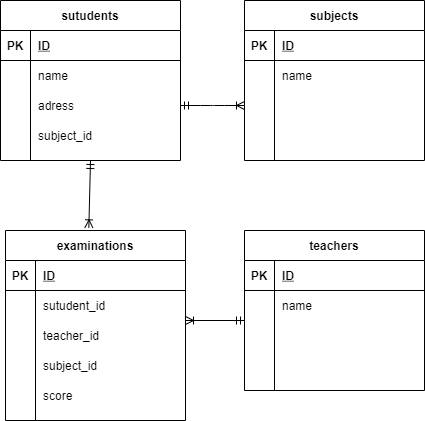

The diagram above was exported from draw.io. Its source (the exported page's mxGraphModel, read from the mxfile embedded in the PNG):
<mxGraphModel dx="478" dy="-739" grid="1" gridSize="10" guides="1" tooltips="1" connect="1" arrows="1" fold="1" page="1" pageScale="1" pageWidth="827" pageHeight="1169" math="0" shadow="0">
  <root>
    <mxCell id="0" />
    <mxCell id="1" parent="0" />
    <mxCell id="118" value="sutudents" style="shape=table;startSize=30;container=1;collapsible=1;childLayout=tableLayout;fixedRows=1;rowLines=0;fontStyle=1;align=center;resizeLast=1;" parent="1" vertex="1">
      <mxGeometry x="5" y="1690" width="180" height="160" as="geometry" />
    </mxCell>
    <mxCell id="119" value="" style="shape=partialRectangle;collapsible=0;dropTarget=0;pointerEvents=0;fillColor=none;top=0;left=0;bottom=1;right=0;points=[[0,0.5],[1,0.5]];portConstraint=eastwest;" parent="118" vertex="1">
      <mxGeometry y="30" width="180" height="30" as="geometry" />
    </mxCell>
    <mxCell id="120" value="PK" style="shape=partialRectangle;connectable=0;fillColor=none;top=0;left=0;bottom=0;right=0;fontStyle=1;overflow=hidden;" parent="119" vertex="1">
      <mxGeometry width="30" height="30" as="geometry" />
    </mxCell>
    <mxCell id="121" value="ID" style="shape=partialRectangle;connectable=0;fillColor=none;top=0;left=0;bottom=0;right=0;align=left;spacingLeft=6;fontStyle=5;overflow=hidden;" parent="119" vertex="1">
      <mxGeometry x="30" width="150" height="30" as="geometry" />
    </mxCell>
    <mxCell id="122" value="" style="shape=partialRectangle;collapsible=0;dropTarget=0;pointerEvents=0;fillColor=none;top=0;left=0;bottom=0;right=0;points=[[0,0.5],[1,0.5]];portConstraint=eastwest;" parent="118" vertex="1">
      <mxGeometry y="60" width="180" height="30" as="geometry" />
    </mxCell>
    <mxCell id="123" value="" style="shape=partialRectangle;connectable=0;fillColor=none;top=0;left=0;bottom=0;right=0;editable=1;overflow=hidden;" parent="122" vertex="1">
      <mxGeometry width="30" height="30" as="geometry" />
    </mxCell>
    <mxCell id="124" value="name" style="shape=partialRectangle;connectable=0;fillColor=none;top=0;left=0;bottom=0;right=0;align=left;spacingLeft=6;overflow=hidden;" parent="122" vertex="1">
      <mxGeometry x="30" width="150" height="30" as="geometry" />
    </mxCell>
    <mxCell id="125" value="" style="shape=partialRectangle;collapsible=0;dropTarget=0;pointerEvents=0;fillColor=none;top=0;left=0;bottom=0;right=0;points=[[0,0.5],[1,0.5]];portConstraint=eastwest;" parent="118" vertex="1">
      <mxGeometry y="90" width="180" height="30" as="geometry" />
    </mxCell>
    <mxCell id="126" value="" style="shape=partialRectangle;connectable=0;fillColor=none;top=0;left=0;bottom=0;right=0;editable=1;overflow=hidden;" parent="125" vertex="1">
      <mxGeometry width="30" height="30" as="geometry" />
    </mxCell>
    <mxCell id="127" value="adress" style="shape=partialRectangle;connectable=0;fillColor=none;top=0;left=0;bottom=0;right=0;align=left;spacingLeft=6;overflow=hidden;" parent="125" vertex="1">
      <mxGeometry x="30" width="150" height="30" as="geometry" />
    </mxCell>
    <mxCell id="128" value="" style="shape=partialRectangle;collapsible=0;dropTarget=0;pointerEvents=0;fillColor=none;top=0;left=0;bottom=0;right=0;points=[[0,0.5],[1,0.5]];portConstraint=eastwest;" parent="118" vertex="1">
      <mxGeometry y="120" width="180" height="30" as="geometry" />
    </mxCell>
    <mxCell id="129" value="" style="shape=partialRectangle;connectable=0;fillColor=none;top=0;left=0;bottom=0;right=0;editable=1;overflow=hidden;" parent="128" vertex="1">
      <mxGeometry width="30" height="30" as="geometry" />
    </mxCell>
    <mxCell id="130" value="subject_id" style="shape=partialRectangle;connectable=0;fillColor=none;top=0;left=0;bottom=0;right=0;align=left;spacingLeft=6;overflow=hidden;" parent="128" vertex="1">
      <mxGeometry x="30" width="150" height="30" as="geometry" />
    </mxCell>
    <mxCell id="131" value="subjects" style="shape=table;startSize=30;container=1;collapsible=1;childLayout=tableLayout;fixedRows=1;rowLines=0;fontStyle=1;align=center;resizeLast=1;" parent="1" vertex="1">
      <mxGeometry x="249" y="1690" width="180" height="160" as="geometry" />
    </mxCell>
    <mxCell id="132" value="" style="shape=partialRectangle;collapsible=0;dropTarget=0;pointerEvents=0;fillColor=none;top=0;left=0;bottom=1;right=0;points=[[0,0.5],[1,0.5]];portConstraint=eastwest;" parent="131" vertex="1">
      <mxGeometry y="30" width="180" height="30" as="geometry" />
    </mxCell>
    <mxCell id="133" value="PK" style="shape=partialRectangle;connectable=0;fillColor=none;top=0;left=0;bottom=0;right=0;fontStyle=1;overflow=hidden;" parent="132" vertex="1">
      <mxGeometry width="30" height="30" as="geometry" />
    </mxCell>
    <mxCell id="134" value="ID" style="shape=partialRectangle;connectable=0;fillColor=none;top=0;left=0;bottom=0;right=0;align=left;spacingLeft=6;fontStyle=5;overflow=hidden;" parent="132" vertex="1">
      <mxGeometry x="30" width="150" height="30" as="geometry" />
    </mxCell>
    <mxCell id="135" value="" style="shape=partialRectangle;collapsible=0;dropTarget=0;pointerEvents=0;fillColor=none;top=0;left=0;bottom=0;right=0;points=[[0,0.5],[1,0.5]];portConstraint=eastwest;" parent="131" vertex="1">
      <mxGeometry y="60" width="180" height="30" as="geometry" />
    </mxCell>
    <mxCell id="136" value="" style="shape=partialRectangle;connectable=0;fillColor=none;top=0;left=0;bottom=0;right=0;editable=1;overflow=hidden;" parent="135" vertex="1">
      <mxGeometry width="30" height="30" as="geometry" />
    </mxCell>
    <mxCell id="137" value="name" style="shape=partialRectangle;connectable=0;fillColor=none;top=0;left=0;bottom=0;right=0;align=left;spacingLeft=6;overflow=hidden;" parent="135" vertex="1">
      <mxGeometry x="30" width="150" height="30" as="geometry" />
    </mxCell>
    <mxCell id="138" value="" style="shape=partialRectangle;collapsible=0;dropTarget=0;pointerEvents=0;fillColor=none;top=0;left=0;bottom=0;right=0;points=[[0,0.5],[1,0.5]];portConstraint=eastwest;" parent="131" vertex="1">
      <mxGeometry y="90" width="180" height="30" as="geometry" />
    </mxCell>
    <mxCell id="139" value="" style="shape=partialRectangle;connectable=0;fillColor=none;top=0;left=0;bottom=0;right=0;editable=1;overflow=hidden;" parent="138" vertex="1">
      <mxGeometry width="30" height="30" as="geometry" />
    </mxCell>
    <mxCell id="140" value="" style="shape=partialRectangle;connectable=0;fillColor=none;top=0;left=0;bottom=0;right=0;align=left;spacingLeft=6;overflow=hidden;" parent="138" vertex="1">
      <mxGeometry x="30" width="150" height="30" as="geometry" />
    </mxCell>
    <mxCell id="141" value="" style="shape=partialRectangle;collapsible=0;dropTarget=0;pointerEvents=0;fillColor=none;top=0;left=0;bottom=0;right=0;points=[[0,0.5],[1,0.5]];portConstraint=eastwest;" parent="131" vertex="1">
      <mxGeometry y="120" width="180" height="30" as="geometry" />
    </mxCell>
    <mxCell id="142" value="" style="shape=partialRectangle;connectable=0;fillColor=none;top=0;left=0;bottom=0;right=0;editable=1;overflow=hidden;" parent="141" vertex="1">
      <mxGeometry width="30" height="30" as="geometry" />
    </mxCell>
    <mxCell id="143" value="" style="shape=partialRectangle;connectable=0;fillColor=none;top=0;left=0;bottom=0;right=0;align=left;spacingLeft=6;overflow=hidden;" parent="141" vertex="1">
      <mxGeometry x="30" width="150" height="30" as="geometry" />
    </mxCell>
    <mxCell id="144" value="" style="edgeStyle=entityRelationEdgeStyle;fontSize=12;html=1;endArrow=ERoneToMany;startArrow=ERmandOne;exitX=1;exitY=0.5;exitDx=0;exitDy=0;entryX=0;entryY=0.5;entryDx=0;entryDy=0;" parent="1" source="125" target="138" edge="1">
      <mxGeometry width="100" height="100" relative="1" as="geometry">
        <mxPoint x="200" y="1870" as="sourcePoint" />
        <mxPoint x="300" y="1770" as="targetPoint" />
      </mxGeometry>
    </mxCell>
    <mxCell id="145" value="examinations" style="shape=table;startSize=30;container=1;collapsible=1;childLayout=tableLayout;fixedRows=1;rowLines=0;fontStyle=1;align=center;resizeLast=1;" parent="1" vertex="1">
      <mxGeometry x="10" y="1920" width="180" height="190" as="geometry" />
    </mxCell>
    <mxCell id="146" value="" style="shape=partialRectangle;collapsible=0;dropTarget=0;pointerEvents=0;fillColor=none;top=0;left=0;bottom=1;right=0;points=[[0,0.5],[1,0.5]];portConstraint=eastwest;" parent="145" vertex="1">
      <mxGeometry y="30" width="180" height="30" as="geometry" />
    </mxCell>
    <mxCell id="147" value="PK" style="shape=partialRectangle;connectable=0;fillColor=none;top=0;left=0;bottom=0;right=0;fontStyle=1;overflow=hidden;" parent="146" vertex="1">
      <mxGeometry width="30" height="30" as="geometry" />
    </mxCell>
    <mxCell id="148" value="ID" style="shape=partialRectangle;connectable=0;fillColor=none;top=0;left=0;bottom=0;right=0;align=left;spacingLeft=6;fontStyle=5;overflow=hidden;" parent="146" vertex="1">
      <mxGeometry x="30" width="150" height="30" as="geometry" />
    </mxCell>
    <mxCell id="149" value="" style="shape=partialRectangle;collapsible=0;dropTarget=0;pointerEvents=0;fillColor=none;top=0;left=0;bottom=0;right=0;points=[[0,0.5],[1,0.5]];portConstraint=eastwest;" parent="145" vertex="1">
      <mxGeometry y="60" width="180" height="30" as="geometry" />
    </mxCell>
    <mxCell id="150" value="" style="shape=partialRectangle;connectable=0;fillColor=none;top=0;left=0;bottom=0;right=0;editable=1;overflow=hidden;" parent="149" vertex="1">
      <mxGeometry width="30" height="30" as="geometry" />
    </mxCell>
    <mxCell id="151" value="sutudent_id" style="shape=partialRectangle;connectable=0;fillColor=none;top=0;left=0;bottom=0;right=0;align=left;spacingLeft=6;overflow=hidden;" parent="149" vertex="1">
      <mxGeometry x="30" width="150" height="30" as="geometry" />
    </mxCell>
    <mxCell id="152" value="" style="shape=partialRectangle;collapsible=0;dropTarget=0;pointerEvents=0;fillColor=none;top=0;left=0;bottom=0;right=0;points=[[0,0.5],[1,0.5]];portConstraint=eastwest;" parent="145" vertex="1">
      <mxGeometry y="90" width="180" height="30" as="geometry" />
    </mxCell>
    <mxCell id="153" value="" style="shape=partialRectangle;connectable=0;fillColor=none;top=0;left=0;bottom=0;right=0;editable=1;overflow=hidden;" parent="152" vertex="1">
      <mxGeometry width="30" height="30" as="geometry" />
    </mxCell>
    <mxCell id="154" value="teacher_id" style="shape=partialRectangle;connectable=0;fillColor=none;top=0;left=0;bottom=0;right=0;align=left;spacingLeft=6;overflow=hidden;" parent="152" vertex="1">
      <mxGeometry x="30" width="150" height="30" as="geometry" />
    </mxCell>
    <mxCell id="155" value="" style="shape=partialRectangle;collapsible=0;dropTarget=0;pointerEvents=0;fillColor=none;top=0;left=0;bottom=0;right=0;points=[[0,0.5],[1,0.5]];portConstraint=eastwest;" parent="145" vertex="1">
      <mxGeometry y="120" width="180" height="30" as="geometry" />
    </mxCell>
    <mxCell id="156" value="" style="shape=partialRectangle;connectable=0;fillColor=none;top=0;left=0;bottom=0;right=0;editable=1;overflow=hidden;" parent="155" vertex="1">
      <mxGeometry width="30" height="30" as="geometry" />
    </mxCell>
    <mxCell id="157" value="subject_id" style="shape=partialRectangle;connectable=0;fillColor=none;top=0;left=0;bottom=0;right=0;align=left;spacingLeft=6;overflow=hidden;" parent="155" vertex="1">
      <mxGeometry x="30" width="150" height="30" as="geometry" />
    </mxCell>
    <mxCell id="172" value="" style="shape=partialRectangle;collapsible=0;dropTarget=0;pointerEvents=0;fillColor=none;top=0;left=0;bottom=0;right=0;points=[[0,0.5],[1,0.5]];portConstraint=eastwest;" parent="145" vertex="1">
      <mxGeometry y="150" width="180" height="30" as="geometry" />
    </mxCell>
    <mxCell id="173" value="" style="shape=partialRectangle;connectable=0;fillColor=none;top=0;left=0;bottom=0;right=0;editable=1;overflow=hidden;" parent="172" vertex="1">
      <mxGeometry width="30" height="30" as="geometry" />
    </mxCell>
    <mxCell id="174" value="score" style="shape=partialRectangle;connectable=0;fillColor=none;top=0;left=0;bottom=0;right=0;align=left;spacingLeft=6;overflow=hidden;" parent="172" vertex="1">
      <mxGeometry x="30" width="150" height="30" as="geometry" />
    </mxCell>
    <mxCell id="158" value="teachers" style="shape=table;startSize=30;container=1;collapsible=1;childLayout=tableLayout;fixedRows=1;rowLines=0;fontStyle=1;align=center;resizeLast=1;" parent="1" vertex="1">
      <mxGeometry x="249" y="1920" width="180" height="160" as="geometry" />
    </mxCell>
    <mxCell id="159" value="" style="shape=partialRectangle;collapsible=0;dropTarget=0;pointerEvents=0;fillColor=none;top=0;left=0;bottom=1;right=0;points=[[0,0.5],[1,0.5]];portConstraint=eastwest;" parent="158" vertex="1">
      <mxGeometry y="30" width="180" height="30" as="geometry" />
    </mxCell>
    <mxCell id="160" value="PK" style="shape=partialRectangle;connectable=0;fillColor=none;top=0;left=0;bottom=0;right=0;fontStyle=1;overflow=hidden;" parent="159" vertex="1">
      <mxGeometry width="30" height="30" as="geometry" />
    </mxCell>
    <mxCell id="161" value="ID" style="shape=partialRectangle;connectable=0;fillColor=none;top=0;left=0;bottom=0;right=0;align=left;spacingLeft=6;fontStyle=5;overflow=hidden;" parent="159" vertex="1">
      <mxGeometry x="30" width="150" height="30" as="geometry" />
    </mxCell>
    <mxCell id="162" value="" style="shape=partialRectangle;collapsible=0;dropTarget=0;pointerEvents=0;fillColor=none;top=0;left=0;bottom=0;right=0;points=[[0,0.5],[1,0.5]];portConstraint=eastwest;" parent="158" vertex="1">
      <mxGeometry y="60" width="180" height="30" as="geometry" />
    </mxCell>
    <mxCell id="163" value="" style="shape=partialRectangle;connectable=0;fillColor=none;top=0;left=0;bottom=0;right=0;editable=1;overflow=hidden;" parent="162" vertex="1">
      <mxGeometry width="30" height="30" as="geometry" />
    </mxCell>
    <mxCell id="164" value="name" style="shape=partialRectangle;connectable=0;fillColor=none;top=0;left=0;bottom=0;right=0;align=left;spacingLeft=6;overflow=hidden;" parent="162" vertex="1">
      <mxGeometry x="30" width="150" height="30" as="geometry" />
    </mxCell>
    <mxCell id="165" value="" style="shape=partialRectangle;collapsible=0;dropTarget=0;pointerEvents=0;fillColor=none;top=0;left=0;bottom=0;right=0;points=[[0,0.5],[1,0.5]];portConstraint=eastwest;" parent="158" vertex="1">
      <mxGeometry y="90" width="180" height="30" as="geometry" />
    </mxCell>
    <mxCell id="166" value="" style="shape=partialRectangle;connectable=0;fillColor=none;top=0;left=0;bottom=0;right=0;editable=1;overflow=hidden;" parent="165" vertex="1">
      <mxGeometry width="30" height="30" as="geometry" />
    </mxCell>
    <mxCell id="167" value="" style="shape=partialRectangle;connectable=0;fillColor=none;top=0;left=0;bottom=0;right=0;align=left;spacingLeft=6;overflow=hidden;" parent="165" vertex="1">
      <mxGeometry x="30" width="150" height="30" as="geometry" />
    </mxCell>
    <mxCell id="168" value="" style="shape=partialRectangle;collapsible=0;dropTarget=0;pointerEvents=0;fillColor=none;top=0;left=0;bottom=0;right=0;points=[[0,0.5],[1,0.5]];portConstraint=eastwest;" parent="158" vertex="1">
      <mxGeometry y="120" width="180" height="30" as="geometry" />
    </mxCell>
    <mxCell id="169" value="" style="shape=partialRectangle;connectable=0;fillColor=none;top=0;left=0;bottom=0;right=0;editable=1;overflow=hidden;" parent="168" vertex="1">
      <mxGeometry width="30" height="30" as="geometry" />
    </mxCell>
    <mxCell id="170" value="" style="shape=partialRectangle;connectable=0;fillColor=none;top=0;left=0;bottom=0;right=0;align=left;spacingLeft=6;overflow=hidden;" parent="168" vertex="1">
      <mxGeometry x="30" width="150" height="30" as="geometry" />
    </mxCell>
    <mxCell id="171" value="" style="fontSize=12;html=1;endArrow=ERoneToMany;startArrow=ERmandOne;entryX=0;entryY=0.5;entryDx=0;entryDy=0;" parent="1" edge="1">
      <mxGeometry width="100" height="100" relative="1" as="geometry">
        <mxPoint x="249" y="2010" as="sourcePoint" />
        <mxPoint x="190" y="2010" as="targetPoint" />
      </mxGeometry>
    </mxCell>
    <mxCell id="175" value="" style="fontSize=12;html=1;endArrow=ERoneToMany;startArrow=ERmandOne;exitX=0.5;exitY=1;exitDx=0;exitDy=0;entryX=0.463;entryY=-0.014;entryDx=0;entryDy=0;entryPerimeter=0;" parent="1" source="118" target="145" edge="1">
      <mxGeometry width="100" height="100" relative="1" as="geometry">
        <mxPoint x="200" y="1970" as="sourcePoint" />
        <mxPoint x="300" y="1870" as="targetPoint" />
      </mxGeometry>
    </mxCell>
  </root>
</mxGraphModel>